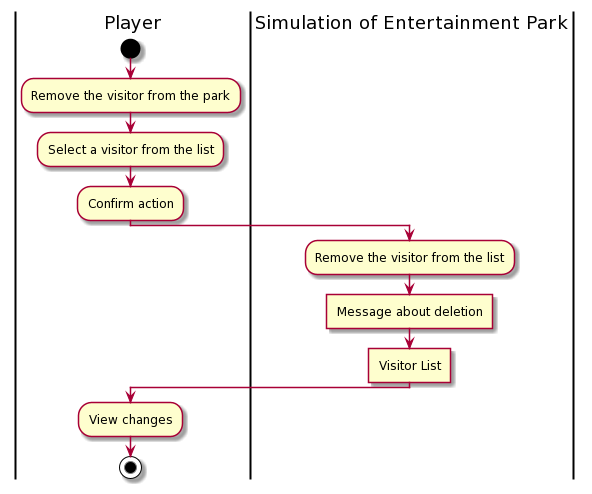

The diagram above was rendered by PlantUML. Its source (embedded in the PNG):
@startuml
|Player|
start
:Remove the visitor from the park;
:Select a visitor from the list;
:Confirm action;
|Simulation of Entertainment Park|
:Remove the visitor from the list;
:Message about deletion]
:Visitor List]
|Player|
:View changes;
stop
@enduml